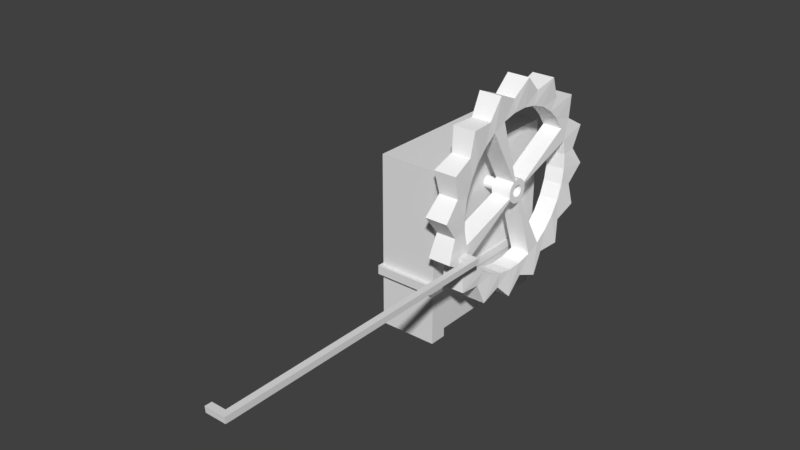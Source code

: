 # Source: Machine_met_wiel.blend  (saved by Blender 2.79.0; exported with 4.5.12 LTS)
import bpy
from mathutils import Matrix  # noqa: F401  (used for matrix-valued properties, if any)

bpy.ops.wm.read_factory_settings(use_empty=True)
scene = bpy.context.scene
scene.name = 'Scene'

# ---- collections
col_collection_1 = bpy.data.collections.new('Collection 1'); scene.collection.children.link(col_collection_1)

# ---- materials (node trees are filled in below, after node groups)
mat_material_001 = bpy.data.materials.new('Material.001')
mat_material_001.alpha_threshold = 0.0
mat_material_001.use_transparent_shadow = False
mat_material_001.diffuse_color = (1.0, 1.0, 1.0, 1.0)
mat_material_001.roughness = 0.5

# ---- material node trees

# ---- world
world_world = bpy.data.worlds.new('World'); scene.world = world_world
world_world.color = (0.05088, 0.05088, 0.05088)
world_world.use_sun_shadow = False
world_world.sun_shadow_jitter_overblur = 0.0
world_world.cycles.sampling_method = 'MANUAL'

# ---- meshes
me_cube = bpy.data.meshes.new('Cube')
me_cube.from_pydata([(-0.7482, -2.043, -3.164), (-0.7482, -2.043, 1.073), (-0.7482, 1.998, -3.164), (-0.2994, 1.998, -0.2046), (0.7482, -2.043, -3.164), (0.7482, -2.043, 1.073), (0.7482, 1.998, -3.164), (0.2994, 1.998, -0.2046), (-0.7482, -2.043, -1.78), (-0.2994, 1.998, -1.035), (0.2994, 1.998, -1.035), (0.7482, -2.043, -1.78), (-0.7482, 1.998, -1.996), (0.7482, 1.998, -1.996), (0.7482, -2.043, -1.996), (-0.7482, -2.043, -1.996), (-0.7482, 1.551, -3.164), (-0.7482, -1.596, -3.164), (-0.7482, -1.596, 1.073), (-0.7482, 1.551, 1.073), (0.7482, -1.596, -3.164), (0.7482, 1.551, -3.164), (0.7482, 1.551, 1.073), (0.7482, -1.596, 1.073), (0.7482, 1.551, -1.78), (0.7482, -1.596, -1.78), (-0.7482, -1.596, -1.78), (-0.7482, 1.551, -1.78), (-0.7482, -1.596, -1.996), (-0.7482, 1.551, -1.996), (0.7482, 1.551, -1.996), (0.7482, -1.596, -1.996), (-0.7482, -1.596, -3.392), (-0.7482, -2.043, -3.392), (0.7482, 1.998, -3.392), (-0.7482, 1.998, -3.392), (0.7482, 1.551, -3.392), (0.7482, -2.043, -3.392), (-0.7482, 1.551, -3.392), (0.7482, -1.596, -3.392), (-0.7971, -2.172, -1.996), (-0.7971, -2.172, -1.766), (0.7932, -2.172, -1.766), (0.7932, -1.697, -1.766), (-0.7971, 2.123, -1.766), (0.7932, 2.123, -1.766), (-0.7971, 1.648, -1.766), (-0.7971, 2.123, -1.996), (0.7932, 2.123, -1.996), (0.7932, -2.172, -1.996), (-0.7971, 1.648, -1.996), (0.7932, -1.697, -1.996), (0.7932, 1.648, -1.766), (-0.7971, -1.697, -1.766), (-0.7971, -1.697, -1.996), (0.7932, 1.648, -1.996), (-0.7482, 1.998, 1.073), (0.7482, 1.998, 1.073), (-0.7482, 1.998, -1.78), (0.7482, 1.998, -1.78), (-0.2994, 1.669, -0.2046), (0.2994, 1.669, -0.2046), (-0.2994, 1.669, -1.035), (0.2994, 1.669, -1.035)], [], [(27, 19, 56, 58), (10, 9, 62, 63), (25, 23, 5, 11), (11, 5, 1, 8), (20, 4, 37, 39), (23, 18, 1, 5), (12, 29, 50, 47), (11, 8, 41, 42), (8, 26, 53, 41), (24, 25, 43, 52), (16, 29, 12, 2), (2, 12, 13, 6), (20, 31, 14, 4), (4, 14, 15, 0), (6, 13, 30, 21), (21, 30, 31, 20), (0, 15, 28, 17), (17, 28, 29, 16), (59, 24, 52, 45), (31, 30, 55, 51), (30, 13, 48, 55), (15, 14, 49, 40), (57, 56, 19, 22), (22, 19, 18, 23), (21, 16, 38, 36), (16, 21, 20, 17), (59, 57, 22, 24), (24, 22, 23, 25), (8, 1, 18, 26), (26, 18, 19, 27), (32, 39, 37, 33), (35, 34, 36, 38), (4, 0, 33, 37), (16, 2, 35, 38), (2, 6, 34, 35), (17, 20, 39, 32), (0, 17, 32, 33), (6, 21, 36, 34), (49, 42, 41, 40), (51, 43, 42, 49), (47, 44, 45, 48), (50, 46, 44, 47), (40, 41, 53, 54), (54, 53, 46, 50), (48, 45, 52, 55), (55, 52, 43, 51), (26, 27, 46, 53), (25, 11, 42, 43), (13, 12, 47, 48), (28, 15, 40, 54), (58, 59, 45, 44), (14, 31, 51, 49), (29, 28, 54, 50), (27, 58, 44, 46), (7, 3, 56, 57), (3, 9, 58, 56), (10, 7, 57, 59), (9, 10, 59, 58), (62, 60, 61, 63), (9, 3, 60, 62), (7, 10, 63, 61), (3, 7, 61, 60)])
_uv = me_cube.uv_layers.new(name='UVMap')
_uv.uv.foreach_set('vector', [0.8037, 0.007817, 0.8037, 0.1547, 0.7807, 0.1547, 0.7807, 0.007817, 0.7291, 0.3501, 0.7291, 0.3193, 0.7461, 0.3193, 0.7461, 0.3501, 0.5185, 0.007817, 0.5185, 0.1547, 0.4955, 0.1547, 0.4955, 0.007817, 0.8506, 0.2346, 0.7037, 0.2346, 0.7037, 0.1575, 0.8506, 0.1575, 0.8432, 0.2602, 0.8432, 0.2371, 0.8549, 0.2371, 0.8549, 0.2602, 0.6806, 0.2346, 0.6806, 0.1575, 0.7037, 0.1575, 0.7037, 0.2346, 0.9306, 0.3676, 0.9301, 0.3439, 0.9328, 0.3492, 0.9332, 0.374, 0.8506, 0.2346, 0.8506, 0.1575, 0.8573, 0.155, 0.8573, 0.2369, 0.9664, 0.3605, 0.9655, 0.3382, 0.9682, 0.3432, 0.9692, 0.3668, 0.961, 0.3336, 0.9623, 0.1875, 0.965, 0.1818, 0.9636, 0.3381, 0.8694, 0.3449, 0.9301, 0.3439, 0.9306, 0.3676, 0.8696, 0.3683, 0.542, 0.3218, 0.6022, 0.3218, 0.6022, 0.3989, 0.542, 0.3989, 0.8432, 0.2602, 0.783, 0.2602, 0.783, 0.2371, 0.8432, 0.2371, 0.5742, 0.3167, 0.514, 0.3167, 0.514, 0.2397, 0.5742, 0.2397, 0.8432, 0.4453, 0.783, 0.4453, 0.783, 0.4223, 0.8432, 0.4223, 0.8432, 0.4223, 0.783, 0.4223, 0.783, 0.2602, 0.8432, 0.2602, 0.8698, 0.1613, 0.9306, 0.1616, 0.9301, 0.1853, 0.8697, 0.1846, 0.8697, 0.1846, 0.9301, 0.1853, 0.9301, 0.3439, 0.8694, 0.3449, 0.9625, 0.3552, 0.961, 0.3336, 0.9636, 0.3381, 0.9652, 0.3611, 0.9454, 0.3403, 0.9454, 0.1859, 0.9481, 0.1804, 0.9481, 0.3461, 0.9454, 0.1859, 0.9461, 0.1615, 0.9487, 0.155, 0.9481, 0.1804, 0.514, 0.2397, 0.514, 0.3167, 0.5073, 0.319, 0.5073, 0.2371, 0.4955, 0.2346, 0.4955, 0.1575, 0.5185, 0.1575, 0.5185, 0.2346, 0.5185, 0.2346, 0.5185, 0.1575, 0.6806, 0.1575, 0.6806, 0.2346, 0.4955, 0.3989, 0.4955, 0.3218, 0.5072, 0.3218, 0.5072, 0.3989, 0.7828, 0.2397, 0.7828, 0.3167, 0.6207, 0.3167, 0.6207, 0.2397, 0.7037, 0.007817, 0.7037, 0.1547, 0.6806, 0.1547, 0.6806, 0.007817, 0.6806, 0.007817, 0.6806, 0.1547, 0.5185, 0.1547, 0.5185, 0.007817, 0.9889, 0.007817, 0.9889, 0.1547, 0.9658, 0.1547, 0.9658, 0.007817, 0.9658, 0.007817, 0.9658, 0.1547, 0.8037, 0.1547, 0.8037, 0.007817, 0.609, 0.2397, 0.609, 0.3167, 0.5859, 0.3167, 0.5859, 0.2397, 0.5303, 0.3218, 0.5303, 0.3989, 0.5072, 0.3989, 0.5072, 0.3218, 0.5742, 0.3167, 0.5742, 0.2397, 0.5859, 0.2397, 0.5859, 0.3167, 0.8694, 0.3449, 0.8696, 0.3683, 0.8577, 0.3684, 0.8575, 0.345, 0.542, 0.3218, 0.542, 0.3989, 0.5303, 0.3989, 0.5303, 0.3218, 0.6207, 0.2397, 0.6207, 0.3167, 0.609, 0.3167, 0.609, 0.2397, 0.8698, 0.1613, 0.8697, 0.1846, 0.8578, 0.1845, 0.8579, 0.1613, 0.8432, 0.4453, 0.8432, 0.4223, 0.8549, 0.4223, 0.8549, 0.4453, 0.5073, 0.319, 0.4955, 0.319, 0.4955, 0.2371, 0.5073, 0.2371, 0.9481, 0.3461, 0.9599, 0.346, 0.9608, 0.3713, 0.9486, 0.3717, 0.6086, 0.3193, 0.6204, 0.3193, 0.6204, 0.4012, 0.6086, 0.4012, 0.9328, 0.3492, 0.9446, 0.3491, 0.9452, 0.3738, 0.9332, 0.374, 0.9333, 0.155, 0.9452, 0.1552, 0.9447, 0.1799, 0.9329, 0.1798, 0.9329, 0.1798, 0.9447, 0.1799, 0.9446, 0.3491, 0.9328, 0.3492, 0.9487, 0.155, 0.9608, 0.1554, 0.9599, 0.1805, 0.9481, 0.1804, 0.9481, 0.1804, 0.9599, 0.1805, 0.9599, 0.346, 0.9481, 0.3461, 0.9655, 0.3382, 0.9662, 0.186, 0.969, 0.1808, 0.9682, 0.3432, 0.9623, 0.1875, 0.9625, 0.1623, 0.9652, 0.155, 0.965, 0.1818, 0.6022, 0.3989, 0.6022, 0.3218, 0.6086, 0.3193, 0.6086, 0.4012, 0.9301, 0.1853, 0.9306, 0.1616, 0.9333, 0.155, 0.9329, 0.1798, 0.7807, 0.007817, 0.7037, 0.007817, 0.7013, 0.00138, 0.7832, 0.00138, 0.946, 0.3649, 0.9454, 0.3403, 0.9481, 0.3461, 0.9486, 0.3717, 0.9301, 0.3439, 0.9301, 0.1853, 0.9329, 0.1798, 0.9328, 0.3492, 0.9662, 0.186, 0.9664, 0.1617, 0.9692, 0.155, 0.969, 0.1808, 0.7268, 0.08894, 0.7576, 0.08894, 0.7807, 0.1547, 0.7037, 0.1547, 0.7576, 0.08894, 0.7576, 0.04615, 0.7807, 0.007817, 0.7807, 0.1547, 0.7268, 0.04615, 0.7268, 0.08894, 0.7037, 0.1547, 0.7037, 0.007817, 0.7576, 0.04615, 0.7268, 0.04615, 0.7037, 0.007817, 0.7807, 0.007817, 0.6634, 0.3501, 0.6207, 0.3501, 0.6207, 0.3193, 0.6634, 0.3193, 0.6809, 0.3621, 0.6809, 0.3193, 0.6978, 0.3193, 0.6978, 0.3621, 0.6806, 0.3193, 0.6806, 0.3621, 0.6637, 0.3621, 0.6637, 0.3193, 0.7289, 0.3362, 0.6981, 0.3362, 0.6981, 0.3193, 0.7289, 0.3193])
me_cube.use_remesh_preserve_volume = False
me_cube.use_remesh_preserve_attributes = False
me_cube.use_mirror_vertex_groups = False
me_cube.update()
me_cube_002 = bpy.data.meshes.new('Cube.002')
me_cube_002.from_pydata([(-0.1942, 0.1838, 0.196), (-0.1942, -0.05761, 0.1722), (-0.1942, -0.02766, 0.02166), (-0.1942, 0.1838, 0.04249), (0.01186, 0.1838, 0.196), (0.01186, -0.05761, 0.1722), (0.01186, 0.1838, 0.04249), (0.01186, -0.02766, 0.02166), (0.1692, 0.1838, 0.196), (0.1692, -0.05761, 0.1722), (0.1692, 0.1838, 0.04249), (0.1692, -0.02766, 0.02166), (0.01186, -7.039, -0.808), (0.01186, -7.069, -0.6574), (0.1692, -7.039, -0.808), (0.1692, -7.069, -0.6574), (0.01186, -7.207, -0.8246), (0.01186, -7.237, -0.674), (0.1692, -7.207, -0.8246), (0.1692, -7.237, -0.674), (-0.3473, -7.039, -0.808), (-0.3473, -7.069, -0.6574), (-0.3473, -7.207, -0.8246), (-0.3473, -7.237, -0.674)], [], [(1, 2, 7, 5), (0, 1, 5, 4), (2, 3, 6, 7), (3, 0, 4, 6), (8, 9, 11, 10), (9, 5, 13, 15), (4, 5, 9, 8), (7, 6, 10, 11), (6, 4, 8, 10), (15, 13, 17, 19), (5, 7, 12, 13), (11, 9, 15, 14), (7, 11, 14, 12), (17, 16, 18, 19), (13, 12, 20, 21), (12, 14, 18, 16), (14, 15, 19, 18), (21, 20, 22, 23), (16, 17, 23, 22), (17, 13, 21, 23), (12, 16, 22, 20), (0, 3, 2, 1)])
_uv = me_cube_002.uv_layers.new(name='UVMap')
_uv.uv.foreach_set('vector', [0.1332, 0.03091, 0.1526, 0.02946, 0.1546, 0.05558, 0.1351, 0.05704, 0.2052, 0.07697, 0.1744, 0.07697, 0.1744, 0.05077, 0.2052, 0.05077, 0.2518, 0.07697, 0.2247, 0.07697, 0.2247, 0.05077, 0.2518, 0.05077, 0.2247, 0.07697, 0.2052, 0.07697, 0.2052, 0.05077, 0.2247, 0.05077, 0.2052, 0.03077, 0.2083, 9.002e-05, 0.2274, 0.003896, 0.2247, 0.03077, 0.06573, 0.919, 0.04573, 0.919, 0.04574, 0.02162, 0.06573, 0.02162, 0.2052, 0.05077, 0.1744, 0.05077, 0.1744, 0.03077, 0.2052, 0.03077, 0.2518, 0.05077, 0.2247, 0.05077, 0.2247, 0.03077, 0.2518, 0.03077, 0.2247, 0.05077, 0.2052, 0.05077, 0.2052, 0.03077, 0.2247, 0.03077, 0.06573, 0.02162, 0.04574, 0.02162, 0.04574, 9.002e-05, 0.06573, 9.008e-05, 0.1351, 0.05704, 0.1546, 0.05558, 0.1512, 0.9529, 0.1317, 0.9544, 0.1742, 0.899, 0.1548, 0.8974, 0.1548, 9.002e-05, 0.1742, 0.001621, 0.1116, 9.013e-05, 0.1316, 9.002e-05, 0.1316, 0.8975, 0.1116, 0.8975, 0.1744, 0.1442, 0.1939, 0.1442, 0.1939, 0.1642, 0.1744, 0.1642, 0.1317, 0.9544, 0.1512, 0.9529, 0.1546, 0.9985, 0.1351, 0.9999, 0.1116, 0.8975, 0.1316, 0.8975, 0.1316, 0.919, 0.1116, 0.919, 0.196, 0.1857, 0.1765, 0.1857, 0.1744, 0.1642, 0.1939, 0.1642, 0.1765, 0.07715, 0.196, 0.07715, 0.1939, 0.09858, 0.1744, 0.09858, 0.1939, 0.1442, 0.1744, 0.1442, 0.1744, 0.09858, 0.1939, 0.09858, 0.04574, 9.002e-05, 0.04574, 0.02162, 9.002e-05, 0.02162, 9.005e-05, 9.002e-05, 0.1116, 0.8975, 0.1116, 0.919, 0.06591, 0.919, 0.06591, 0.8975, 0.1339, 9.002e-05, 0.1533, 0.002456, 0.1526, 0.02946, 0.1332, 0.03091])
me_cube_002.materials.append(None)
me_cube_002.use_remesh_preserve_volume = False
me_cube_002.use_remesh_preserve_attributes = False
me_cube_002.use_mirror_vertex_groups = False
me_cube_002.update()
me_cube_001 = bpy.data.meshes.new('Cube.001')
me_cube_001.from_pydata([(0.2877, 2.506, -1.038), (-0.2877, 2.506, -1.038), (0.2506, 2.318, -0.461), (-0.2506, 2.318, -0.461), (0.2877, 2.713, -1.095e-08), (-0.2877, 2.713, -1.095e-08), (-0.2506, 1.965, -1.313), (0.2506, 1.965, -1.313), (-0.2877, 1.918, -1.918), (0.2877, 1.918, -1.918), (-0.2506, 1.313, -1.965), (0.2506, 1.313, -1.965), (-0.2877, 1.038, -2.506), (0.2877, 1.038, -2.506), (-0.2506, 0.461, -2.318), (-0.2877, -7.156e-07, -2.713), (-0.2506, -0.461, -2.318), (0.2506, -0.461, -2.318), (-0.2877, -1.038, -2.506), (0.2877, -1.038, -2.506), (-0.2506, -1.313, -1.965), (0.2506, -1.313, -1.965), (-0.2877, -1.918, -1.918), (0.2877, -1.918, -1.918), (-0.2506, -1.965, -1.313), (0.2506, -1.965, -1.313), (-0.2877, -2.506, -1.038), (0.2877, -2.506, -1.038), (-0.2506, -2.318, -0.461), (0.2506, -2.318, -0.461), (-0.2877, -2.713, 8.806e-07), (0.2877, -2.713, 8.806e-07), (-0.2506, -2.318, 0.461), (0.2506, -2.318, 0.461), (-0.2877, -2.506, 1.038), (0.2877, -2.506, 1.038), (-0.2506, -1.965, 1.313), (0.2506, -1.965, 1.313), (-0.2877, -1.918, 1.918), (0.2877, -1.918, 1.918), (-0.2506, -1.313, 1.965), (0.2506, -1.313, 1.965), (-0.2877, -1.038, 2.506), (0.2877, -1.038, 2.506), (-0.2506, -0.461, 2.318), (0.2506, -0.461, 2.318), (-0.2877, 1.769e-06, 2.713), (0.2877, 1.769e-06, 2.713), (-0.2506, 0.461, 2.318), (0.2506, 0.461, 2.318), (-0.2877, 1.038, 2.506), (0.2877, 1.038, 2.506), (-0.2506, 1.313, 1.965), (0.2506, 1.313, 1.965), (-0.2877, 1.918, 1.918), (0.2877, 1.918, 1.918), (-0.2506, 1.965, 1.313), (0.2506, 1.965, 1.313), (-0.2877, 2.506, 1.038), (0.2877, 2.506, 1.038), (-0.2506, 2.318, 0.461), (0.2506, 2.318, 0.461), (0.2506, 1.856, -0.7687), (0.2506, 0.7687, -1.856), (0.2506, -2.009, 5.96e-07), (0.2506, -1.97, -0.3919), (0.2506, 0.3919, 1.97), (0.2506, 1.282e-06, 2.009), (0.2506, 1.67, -1.116), (0.2506, -1.42, -1.42), (0.2506, -1.116, -1.67), (0.2506, -1.116, 1.67), (0.2506, -1.42, 1.42), (0.2506, 1.856, 0.7687), (0.2506, 1.67, 1.116), (0.2506, -1.97, 0.3919), (0.2506, 0.7687, 1.856), (0.2506, 1.42, -1.42), (0.2506, -1.67, -1.116), (0.2506, -0.7687, 1.856), (0.2506, 1.97, 0.3919), (0.2506, -0.3919, -1.97), (0.2506, -1.856, 0.7687), (0.2506, 1.116, 1.67), (0.2506, 1.97, -0.3919), (0.2506, 1.116, -1.67), (0.2506, -1.856, -0.7687), (0.2506, -0.3919, 1.97), (0.2506, 2.009, -5.96e-08), (0.2506, -0.7687, -1.856), (0.2506, -1.67, 1.116), (0.2506, 1.42, 1.42), (-0.2506, 1.856, 0.7687), (-0.2506, 1.308e-06, 2.009), (-0.2506, -1.97, -0.3919), (-0.2506, 0.7687, -1.856), (-0.2506, 1.42, 1.42), (-0.2506, -1.67, 1.116), (-0.2506, -0.7687, -1.856), (-0.2506, 2.009, 0.0), (-0.2506, -0.3919, 1.97), (-0.2506, -1.856, -0.7687), (-0.2506, 1.116, -1.67), (-0.2506, 1.116, 1.67), (-0.2506, -1.856, 0.7687), (-0.2506, -0.3919, -1.97), (-0.2506, 1.97, 0.3919), (-0.2506, -0.7687, 1.856), (-0.2506, -1.67, -1.116), (-0.2506, 1.42, -1.42), (-0.2506, 0.7687, 1.856), (-0.2506, 0.3919, 1.97), (-0.2506, -1.97, 0.3919), (-0.2506, -2.009, 5.96e-07), (-0.2506, -4.799e-07, -2.009), (-0.2506, 0.3919, -1.97), (-0.2506, 1.67, 1.116), (-0.2506, -1.116, 1.67), (-0.2506, -1.42, 1.42), (-0.2506, -1.42, -1.42), (-0.2506, -1.116, -1.67), (-0.2506, 1.67, -1.116), (-0.2506, 1.856, -0.7687), (-0.2506, 1.97, -0.3919), (-0.2506, 0.2784, 0.1153), (0.2506, 0.2784, -0.1153), (0.2506, 0.1153, -0.2784), (0.2506, -0.2955, -0.05878), (0.2506, 1.934e-07, 0.3013), (0.2506, -0.1674, -0.2505), (0.2506, -0.213, 0.213), (0.2506, 0.2505, 0.1674), (0.2506, 0.2955, -0.05878), (-0.2506, 2.218e-07, 0.3013), (-0.2506, -0.2955, -0.05878), (-0.2506, 0.1153, -0.2784), (-0.2506, 0.213, 0.213), (-0.2506, -0.2505, 0.1674), (-0.2506, -0.1153, -0.2784), (-0.2506, 0.3013, -1.788e-07), (-0.2506, -0.05878, 0.2955), (-0.2506, -0.2784, -0.1153), (-0.2506, 0.1674, -0.2505), (-0.2506, 0.1674, 0.2505), (-0.2506, -0.2784, 0.1153), (-0.2506, -0.05878, -0.2955), (-0.2506, 0.2955, 0.05878), (-0.2506, -0.1153, 0.2784), (-0.2506, -0.2505, -0.1674), (-0.2506, 0.213, -0.213), (-0.2506, 0.1153, 0.2784), (-0.2506, -0.2955, 0.05878), (-0.2506, -4.633e-08, -0.3013), (-0.2506, -0.1674, 0.2505), (-0.2506, -0.213, -0.213), (-0.2506, 0.2505, -0.1674), (-0.2506, 0.2955, -0.05878), (0.2506, 0.05878, -0.2955), (0.2506, -0.3013, -1.192e-07), (0.2506, 0.05878, 0.2955), (0.2506, 0.2505, -0.1674), (0.2506, -0.213, -0.213), (0.2506, -0.1674, 0.2505), (0.2506, 0.2784, 0.1153), (0.2506, -7.48e-08, -0.3013), (0.2506, -0.2955, 0.05878), (0.2506, 0.1153, 0.2784), (0.2506, 0.213, -0.213), (0.2506, -0.2505, -0.1674), (0.2506, -0.1153, 0.2784), (0.2506, 0.2955, 0.05878), (0.2506, -0.05878, -0.2955), (0.2506, -0.2784, 0.1153), (0.2506, 0.1674, 0.2505), (0.2506, 0.1674, -0.2505), (0.2506, -0.2784, -0.1153), (0.2506, -0.05878, 0.2955), (0.2506, 0.3013, -2.384e-07), (0.2506, -0.1153, -0.2784), (0.2506, -0.2505, 0.1674), (0.2506, 0.213, 0.213), (-0.2506, 0.05878, 0.2955), (-0.2506, -0.3013, -1.192e-07), (-0.2506, 0.05878, -0.2955), (-0.2506, 0.2505, 0.1674), (-0.2506, -0.213, 0.213), (-0.2506, -0.1674, -0.2505), (-0.2506, 0.2784, -0.1153), (0.2877, -7.156e-07, -2.713), (0.2506, 0.461, -2.318), (0.2506, 0.3919, -1.97), (0.2506, -5.058e-07, -2.009), (-0.2506, 0.1392, 0.05765), (-0.2506, 1.298e-07, 0.1506), (-0.2506, -0.1478, -0.02939), (-0.2506, 0.05765, -0.1392), (-0.2506, 0.1065, 0.1065), (-0.2506, -0.1253, 0.08369), (-0.2506, -0.05765, -0.1392), (-0.2506, 0.1506, -2.384e-07), (-0.2506, -0.02939, 0.1477), (-0.2506, -0.1392, -0.05765), (-0.2506, 0.08369, -0.1253), (-0.2506, 0.08369, 0.1253), (-0.2506, -0.1392, 0.05765), (-0.2506, -0.02939, -0.1478), (-0.2506, 0.1478, 0.02939), (-0.2506, -0.05765, 0.1392), (-0.2506, -0.1253, -0.08369), (-0.2506, 0.1065, -0.1065), (-0.2506, 0.05765, 0.1392), (-0.2506, -0.1478, 0.02939), (-0.2506, -4.241e-09, -0.1506), (-0.2506, -0.08369, 0.1253), (-0.2506, -0.1065, -0.1065), (-0.2506, 0.1253, -0.08369), (-0.2506, 0.1478, -0.02939), (-0.2506, 0.02939, 0.1477), (-0.2506, -0.1506, -2.086e-07), (-0.2506, 0.02939, -0.1478), (-0.2506, 0.1253, 0.08369), (-0.2506, -0.1065, 0.1065), (-0.2506, -0.08369, -0.1253), (-0.2506, 0.1392, -0.05765), (-0.6416, 0.1392, 0.05765), (-0.6416, 3.785e-08, -2.98e-07), (-0.6416, 1.298e-07, 0.1506), (-0.6416, -0.1478, -0.02939), (-0.6416, 0.05765, -0.1392), (-0.6416, 0.1065, 0.1065), (-0.6416, -0.1253, 0.08369), (-0.6416, -0.05765, -0.1392), (-0.6416, 0.1506, -2.384e-07), (-0.6416, -0.02939, 0.1477), (-0.6416, -0.1392, -0.05765), (-0.6416, 0.08369, -0.1253), (-0.6416, 0.08369, 0.1253), (-0.6416, -0.1392, 0.05765), (-0.6416, -0.02939, -0.1478), (-0.6416, 0.1478, 0.02939), (-0.6416, -0.05765, 0.1392), (-0.6416, -0.1253, -0.08369), (-0.6416, 0.1065, -0.1065), (-0.6416, 0.05765, 0.1392), (-0.6416, -0.1478, 0.02939), (-0.6416, -4.241e-09, -0.1506), (-0.6416, -0.08369, 0.1253), (-0.6416, -0.1065, -0.1065), (-0.6416, 0.1253, -0.08369), (-0.6416, 0.1478, -0.02939), (-0.6416, 0.02939, 0.1477), (-0.6416, -0.1506, -2.086e-07), (-0.6416, 0.02939, -0.1478), (-0.6416, 0.1253, 0.08369), (-0.6416, -0.1065, 0.1065), (-0.6416, -0.08369, -0.1253), (-0.6416, 0.1392, -0.05765), (0.2506, 0.1392, -0.05765), (0.2506, 0.05765, -0.1392), (0.2506, -0.1478, -0.02939), (0.2506, 9.885e-08, 0.1506), (0.2506, -0.08369, -0.1253), (0.2506, -0.1065, 0.1065), (0.2506, 0.1253, 0.08369), (0.2506, 0.1478, -0.02939), (0.2506, 0.02939, -0.1478), (0.2506, -0.1506, -2.086e-07), (0.2506, 0.02939, 0.1477), (0.2506, 0.1253, -0.08369), (0.2506, -0.1065, -0.1065), (0.2506, -0.08369, 0.1253), (0.2506, 0.1392, 0.05765), (0.2506, -3.524e-08, -0.1506), (0.2506, -0.1478, 0.02939), (0.2506, 0.05765, 0.1392), (0.2506, 0.1065, -0.1065), (0.2506, -0.1253, -0.08369), (0.2506, -0.05765, 0.1392), (0.2506, 0.1478, 0.02939), (0.2506, -0.02939, -0.1478), (0.2506, -0.1392, 0.05765), (0.2506, 0.08369, 0.1253), (0.2506, 0.08369, -0.1253), (0.2506, -0.1392, -0.05765), (0.2506, -0.02939, 0.1477), (0.2506, 0.1506, -2.682e-07), (0.2506, -0.05765, -0.1392), (0.2506, -0.1253, 0.08369), (0.2506, 0.1065, 0.1065), (0.1067, 0.1392, -0.05765), (0.1067, 4.319e-09, -2.98e-07), (0.1067, 0.05765, -0.1392), (0.1067, -0.1478, -0.02939), (0.1067, 9.885e-08, 0.1506), (0.1067, -0.08369, -0.1253), (0.1067, -0.1065, 0.1065), (0.1067, 0.1253, 0.08369), (0.1067, 0.1478, -0.02939), (0.1067, 0.02939, -0.1478), (0.1067, -0.1506, -2.086e-07), (0.1067, 0.02939, 0.1477), (0.1067, 0.1253, -0.08369), (0.1067, -0.1065, -0.1065), (0.1067, -0.08369, 0.1253), (0.1067, 0.1392, 0.05765), (0.1067, -3.524e-08, -0.1506), (0.1067, -0.1478, 0.02939), (0.1067, 0.05765, 0.1392), (0.1067, 0.1065, -0.1065), (0.1067, -0.1253, -0.08369), (0.1067, -0.05765, 0.1392), (0.1067, 0.1478, 0.02939), (0.1067, -0.02939, -0.1478), (0.1067, -0.1392, 0.05765), (0.1067, 0.08369, 0.1253), (0.1067, 0.08369, -0.1253), (0.1067, -0.1392, -0.05765), (0.1067, -0.02939, 0.1477), (0.1067, 0.1506, -2.682e-07), (0.1067, -0.05765, -0.1392), (0.1067, -0.1253, 0.08369), (0.1067, 0.1065, 0.1065)], [], [(3, 2, 0, 1), (5, 4, 2, 3), (1, 0, 7, 6), (6, 7, 9, 8), (8, 9, 11, 10), (10, 11, 13, 12), (12, 13, 189, 14), (14, 189, 188, 15), (15, 188, 17, 16), (16, 17, 19, 18), (18, 19, 21, 20), (20, 21, 23, 22), (22, 23, 25, 24), (24, 25, 27, 26), (26, 27, 29, 28), (28, 29, 31, 30), (30, 31, 33, 32), (32, 33, 35, 34), (34, 35, 37, 36), (36, 37, 39, 38), (38, 39, 41, 40), (40, 41, 43, 42), (42, 43, 45, 44), (44, 45, 47, 46), (46, 47, 49, 48), (48, 49, 51, 50), (50, 51, 53, 52), (52, 53, 55, 54), (54, 55, 57, 56), (56, 57, 59, 58), (285, 278, 311, 318), (58, 59, 61, 60), (60, 61, 4, 5), (273, 266, 299, 306), (264, 285, 318, 297), (274, 267, 300, 307), (286, 279, 312, 319), (275, 268, 301, 308), (287, 280, 313, 320), (276, 269, 302, 309), (288, 281, 314, 321), (277, 270, 303, 310), (258, 282, 315, 291), (278, 271, 304, 311), (265, 258, 291, 298), (259, 283, 316, 292), (279, 272, 305, 312), (266, 259, 292, 299), (260, 284, 317, 293), (280, 273, 306, 313), (267, 260, 293, 300), (261, 286, 319, 294), (281, 274, 307, 314), (268, 257, 289, 301), (262, 287, 320, 295), (257, 264, 297, 289), (269, 261, 294, 302), (263, 288, 321, 296), (282, 275, 308, 315), (270, 262, 295, 303), (283, 276, 309, 316), (271, 263, 296, 304), (284, 277, 310, 317), (272, 265, 298, 305), (223, 215, 248, 256), (197, 221, 254, 230), (209, 202, 235, 242), (222, 214, 247, 255), (196, 220, 253, 229), (208, 201, 234, 241), (221, 213, 246, 254), (195, 219, 252, 228), (207, 200, 233, 240), (220, 192, 224, 253), (194, 218, 251, 227), (206, 199, 232, 239), (219, 212, 245, 252), (193, 217, 250, 226), (205, 198, 231, 238), (218, 211, 244, 251), (204, 197, 230, 237), (217, 210, 243, 250), (203, 196, 229, 236), (215, 209, 242, 248), (202, 195, 228, 235), (214, 208, 241, 247), (201, 194, 227, 234), (213, 207, 240, 246), (200, 193, 226, 233), (192, 206, 239, 224), (199, 216, 249, 232), (212, 205, 238, 245), (216, 223, 256, 249), (211, 204, 237, 244), (198, 222, 255, 231), (210, 203, 236, 243), (57, 55, 91, 74), (39, 37, 90, 72), (21, 19, 89, 70), (29, 27, 86, 65), (13, 11, 85, 63), (55, 53, 83, 91), (37, 35, 82, 90), (19, 17, 81, 89), (2, 4, 88, 84), (4, 61, 80, 88), (45, 43, 79, 87), (27, 25, 78, 86), (11, 9, 77, 85), (0, 2, 84, 62), (53, 51, 76, 83), (35, 33, 75, 82), (17, 188, 191, 81), (61, 59, 73, 80), (43, 41, 71, 79), (25, 23, 69, 78), (9, 7, 68, 77), (51, 49, 66, 76), (33, 31, 64, 75), (59, 57, 74, 73), (41, 39, 72, 71), (23, 21, 70, 69), (7, 0, 62, 68), (49, 47, 67, 66), (31, 29, 65, 64), (189, 13, 63, 190), (46, 48, 111, 93), (28, 30, 113, 94), (12, 14, 115, 95), (54, 56, 116, 96), (36, 38, 118, 97), (18, 20, 120, 98), (3, 1, 122, 123), (5, 3, 123, 99), (44, 46, 93, 100), (26, 28, 94, 101), (10, 12, 95, 102), (52, 54, 96, 103), (34, 36, 97, 104), (16, 18, 98, 105), (60, 5, 99, 106), (42, 44, 100, 107), (24, 26, 101, 108), (8, 10, 102, 109), (50, 52, 103, 110), (32, 34, 104, 112), (15, 16, 105, 114), (58, 60, 106, 92), (40, 42, 107, 117), (22, 24, 108, 119), (6, 8, 109, 121), (48, 50, 110, 111), (30, 32, 112, 113), (14, 15, 114, 115), (56, 58, 92, 116), (38, 40, 117, 118), (20, 22, 119, 120), (1, 6, 121, 122), (94, 113, 182, 134), (100, 93, 133, 140), (124, 163, 170, 146), (106, 99, 139, 146), (190, 115, 183, 157), (164, 152, 114, 191), (127, 65, 94, 134), (64, 158, 182, 113), (115, 114, 152, 183), (176, 87, 100, 140), (128, 133, 93, 67), (106, 146, 170, 80), (177, 139, 99, 88), (67, 87, 176, 128), (177, 88, 80, 170), (64, 65, 127, 158), (139, 177, 132, 156), (156, 132, 125, 187), (187, 125, 160, 155), (155, 160, 167, 149), (149, 167, 174, 142), (142, 174, 126, 135), (135, 126, 157, 183), (152, 164, 171, 145), (145, 171, 178, 138), (138, 178, 129, 186), (186, 129, 161, 154), (154, 161, 168, 148), (148, 168, 175, 141), (141, 175, 127, 134), (182, 158, 165, 151), (151, 165, 172, 144), (144, 172, 179, 137), (137, 179, 130, 185), (185, 130, 162, 153), (153, 162, 169, 147), (147, 169, 176, 140), (133, 128, 159, 181), (181, 159, 166, 150), (150, 166, 173, 143), (143, 173, 180, 136), (136, 180, 131, 184), (184, 131, 163, 124), (191, 114, 105, 81), (81, 105, 98, 89), (89, 98, 120, 70), (70, 120, 119, 69), (69, 119, 108, 78), (78, 108, 101, 86), (86, 101, 94, 65), (88, 99, 123, 84), (84, 123, 122, 62), (62, 122, 121, 68), (68, 121, 109, 77), (77, 109, 102, 85), (85, 102, 95, 63), (63, 95, 115, 190), (67, 93, 111, 66), (66, 111, 110, 76), (76, 110, 103, 83), (83, 103, 96, 91), (91, 96, 116, 74), (74, 116, 92, 73), (73, 92, 106, 80), (64, 113, 112, 75), (75, 112, 104, 82), (82, 104, 97, 90), (90, 97, 118, 72), (72, 118, 117, 71), (71, 117, 107, 79), (79, 107, 100, 87), (67, 47, 45, 87), (191, 190, 157, 164), (191, 188, 189, 190), (133, 181, 217, 193), (134, 182, 218, 194), (135, 183, 219, 195), (136, 184, 220, 196), (137, 185, 221, 197), (138, 186, 222, 198), (156, 187, 223, 216), (139, 156, 216, 199), (140, 133, 193, 200), (141, 134, 194, 201), (142, 135, 195, 202), (143, 136, 196, 203), (144, 137, 197, 204), (145, 138, 198, 205), (146, 139, 199, 206), (147, 140, 200, 207), (148, 141, 201, 208), (149, 142, 202, 209), (150, 143, 203, 210), (151, 144, 204, 211), (152, 145, 205, 212), (124, 146, 206, 192), (153, 147, 207, 213), (154, 148, 208, 214), (155, 149, 209, 215), (181, 150, 210, 217), (182, 151, 211, 218), (183, 152, 212, 219), (184, 124, 192, 220), (185, 153, 213, 221), (186, 154, 214, 222), (187, 155, 215, 223), (256, 248, 225), (255, 247, 225), (254, 246, 225), (253, 224, 225), (252, 245, 225), (251, 244, 225), (250, 243, 225), (248, 242, 225), (247, 241, 225), (246, 240, 225), (224, 239, 225), (245, 238, 225), (244, 237, 225), (243, 236, 225), (242, 235, 225), (241, 234, 225), (240, 233, 225), (239, 232, 225), (238, 231, 225), (237, 230, 225), (236, 229, 225), (235, 228, 225), (234, 227, 225), (233, 226, 225), (232, 249, 225), (249, 256, 225), (231, 255, 225), (230, 254, 225), (229, 253, 225), (228, 252, 225), (227, 251, 225), (226, 250, 225), (131, 180, 288, 263), (130, 179, 287, 262), (129, 178, 286, 261), (128, 176, 284, 260), (127, 175, 283, 259), (126, 174, 282, 258), (180, 173, 281, 288), (179, 172, 280, 287), (178, 171, 279, 286), (132, 177, 285, 264), (177, 170, 278, 285), (176, 169, 277, 284), (175, 168, 276, 283), (174, 167, 275, 282), (125, 132, 264, 257), (173, 166, 274, 281), (172, 165, 273, 280), (171, 164, 272, 279), (170, 163, 271, 278), (169, 162, 270, 277), (168, 161, 269, 276), (167, 160, 268, 275), (166, 159, 267, 274), (165, 158, 266, 273), (164, 157, 265, 272), (163, 131, 263, 271), (162, 130, 262, 270), (161, 129, 261, 269), (160, 125, 257, 268), (159, 128, 260, 267), (158, 127, 259, 266), (157, 126, 258, 265), (298, 291, 290), (299, 292, 290), (300, 293, 290), (301, 289, 290), (302, 294, 290), (303, 295, 290), (304, 296, 290), (305, 298, 290), (306, 299, 290), (307, 300, 290), (308, 301, 290), (309, 302, 290), (310, 303, 290), (311, 304, 290), (312, 305, 290), (313, 306, 290), (314, 307, 290), (289, 297, 290), (315, 308, 290), (316, 309, 290), (317, 310, 290), (318, 311, 290), (297, 318, 290), (319, 312, 290), (320, 313, 290), (321, 314, 290), (291, 315, 290), (292, 316, 290), (293, 317, 290), (294, 319, 290), (295, 320, 290), (296, 321, 290)])
_uv = me_cube_001.uv_layers.new(name='UVMap')
_uv.uv.foreach_set('vector', [0.8287, 0.4853, 0.8056, 0.4853, 0.8039, 0.4573, 0.8304, 0.4573, 0.8304, 0.5132, 0.8039, 0.5132, 0.8056, 0.4853, 0.8287, 0.4853, 0.9157, 0.7663, 0.9157, 0.7928, 0.8877, 0.7911, 0.8877, 0.768, 0.8877, 0.768, 0.8877, 0.7911, 0.8598, 0.7928, 0.8598, 0.7663, 0.8598, 0.7663, 0.8598, 0.7928, 0.8318, 0.7911, 0.8318, 0.768, 0.8318, 0.768, 0.8318, 0.7911, 0.8039, 0.7928, 0.8039, 0.7663, 0.7771, 0.4573, 0.8036, 0.4573, 0.8019, 0.4853, 0.7788, 0.4853, 0.7788, 0.4853, 0.8019, 0.4853, 0.8036, 0.5132, 0.7771, 0.5132, 0.7771, 0.5132, 0.8036, 0.5132, 0.8019, 0.5412, 0.7788, 0.5412, 0.7788, 0.5412, 0.8019, 0.5412, 0.8036, 0.5691, 0.7771, 0.5691, 0.7771, 0.5691, 0.8036, 0.5691, 0.8019, 0.5971, 0.7788, 0.5971, 0.7788, 0.5971, 0.8019, 0.5971, 0.8036, 0.6251, 0.7771, 0.6251, 0.7771, 0.6251, 0.8036, 0.6251, 0.8019, 0.653, 0.7788, 0.653, 0.7788, 0.653, 0.8019, 0.653, 0.8036, 0.681, 0.7771, 0.681, 0.7771, 0.681, 0.8036, 0.681, 0.8019, 0.7089, 0.7788, 0.7089, 0.7788, 0.7089, 0.8019, 0.7089, 0.8036, 0.7369, 0.7771, 0.7369, 0.7771, 0.7369, 0.8036, 0.7369, 0.8019, 0.7649, 0.7788, 0.7649, 0.7788, 0.7649, 0.8019, 0.7649, 0.8036, 0.7928, 0.7771, 0.7928, 0.7771, 0.8872, 0.7771, 0.8607, 0.8051, 0.8624, 0.8051, 0.8855, 0.8051, 0.8855, 0.8051, 0.8624, 0.833, 0.8607, 0.833, 0.8872, 0.833, 0.8872, 0.833, 0.8607, 0.861, 0.8624, 0.861, 0.8855, 0.861, 0.8855, 0.861, 0.8624, 0.8889, 0.8607, 0.8889, 0.8872, 0.854, 0.5827, 0.854, 0.5562, 0.8819, 0.5579, 0.8819, 0.581, 0.8819, 0.581, 0.8819, 0.5579, 0.9099, 0.5562, 0.9099, 0.5827, 0.8304, 0.7369, 0.8039, 0.7369, 0.8056, 0.7089, 0.8287, 0.7089, 0.8287, 0.7089, 0.8056, 0.7089, 0.8039, 0.681, 0.8304, 0.681, 0.8304, 0.681, 0.8039, 0.681, 0.8056, 0.653, 0.8287, 0.653, 0.8287, 0.653, 0.8056, 0.653, 0.8039, 0.6251, 0.8304, 0.6251, 0.8304, 0.6251, 0.8039, 0.6251, 0.8056, 0.5971, 0.8287, 0.5971, 0.8287, 0.5971, 0.8056, 0.5971, 0.8039, 0.5691, 0.8304, 0.5691, 0.7585, 0.7679, 0.7602, 0.768, 0.7595, 0.7748, 0.7585, 0.7747, 0.8304, 0.5691, 0.8039, 0.5691, 0.8056, 0.5412, 0.8287, 0.5412, 0.8287, 0.5412, 0.8056, 0.5412, 0.8039, 0.5132, 0.8304, 0.5132, 0.866, 0.8428, 0.8658, 0.842, 0.8681, 0.8413, 0.8682, 0.8417, 0.7568, 0.768, 0.7585, 0.7679, 0.7585, 0.7747, 0.7574, 0.7747, 0.8712, 0.8448, 0.8707, 0.845, 0.8705, 0.8428, 0.8709, 0.8427, 0.8666, 0.8379, 0.8671, 0.8375, 0.8689, 0.839, 0.8686, 0.8393, 0.7519, 0.7693, 0.7534, 0.7687, 0.7553, 0.7751, 0.7543, 0.7756, 0.8669, 0.8439, 0.8664, 0.8434, 0.8684, 0.842, 0.8686, 0.8422, 0.8657, 0.8398, 0.8659, 0.8391, 0.8682, 0.8399, 0.8681, 0.8403, 0.765, 0.7693, 0.7664, 0.77, 0.764, 0.7769, 0.7628, 0.7761, 0.8688, 0.8449, 0.8681, 0.8447, 0.8692, 0.8426, 0.8695, 0.8427, 0.7491, 0.771, 0.7504, 0.7701, 0.7533, 0.7762, 0.7523, 0.7769, 0.7602, 0.768, 0.7618, 0.7683, 0.7606, 0.7751, 0.7595, 0.7748, 0.7479, 0.772, 0.7491, 0.771, 0.7523, 0.7769, 0.7514, 0.7779, 0.8656, 0.8413, 0.8656, 0.8405, 0.868, 0.8406, 0.868, 0.841, 0.8671, 0.8375, 0.8675, 0.8372, 0.8693, 0.8388, 0.8689, 0.839, 0.8658, 0.842, 0.8656, 0.8413, 0.868, 0.841, 0.8681, 0.8413, 0.8701, 0.8451, 0.8694, 0.8451, 0.8698, 0.8428, 0.8702, 0.8428, 0.8664, 0.8434, 0.866, 0.8428, 0.8682, 0.8417, 0.8684, 0.842, 0.8707, 0.845, 0.8701, 0.8451, 0.8702, 0.8428, 0.8705, 0.8428, 0.8662, 0.8384, 0.8666, 0.8379, 0.8686, 0.8393, 0.8684, 0.8396, 0.8717, 0.8446, 0.8712, 0.8448, 0.8709, 0.8427, 0.8713, 0.8426, 0.7534, 0.7687, 0.7551, 0.7682, 0.7564, 0.7748, 0.7553, 0.7751, 0.8675, 0.8444, 0.8669, 0.8439, 0.8686, 0.8422, 0.8689, 0.8424, 0.7551, 0.7682, 0.7568, 0.768, 0.7574, 0.7747, 0.7564, 0.7748, 0.8659, 0.8391, 0.8662, 0.8384, 0.8684, 0.8396, 0.8682, 0.8399, 0.7635, 0.7687, 0.765, 0.7693, 0.7628, 0.7761, 0.7617, 0.7755, 0.7504, 0.7701, 0.7519, 0.7693, 0.7543, 0.7756, 0.7533, 0.7762, 0.8681, 0.8447, 0.8675, 0.8444, 0.8689, 0.8424, 0.8692, 0.8426, 0.8656, 0.8405, 0.8657, 0.8398, 0.8681, 0.8403, 0.868, 0.8406, 0.7618, 0.7683, 0.7635, 0.7687, 0.7617, 0.7755, 0.7606, 0.7751, 0.8694, 0.8451, 0.8688, 0.8449, 0.8695, 0.8427, 0.8698, 0.8428, 0.8624, 0.5424, 0.8637, 0.5424, 0.8637, 0.5491, 0.8624, 0.5491, 0.6034, 0.5792, 0.6043, 0.5782, 0.6091, 0.5833, 0.6091, 0.5833, 0.614, 0.5883, 0.6129, 0.5892, 0.6092, 0.5832, 0.6091, 0.5832, 0.6053, 0.5773, 0.6066, 0.5767, 0.609, 0.5832, 0.609, 0.5833, 0.6142, 0.5784, 0.6151, 0.5794, 0.6091, 0.5832, 0.6091, 0.5832, 0.6032, 0.5869, 0.6026, 0.5857, 0.6091, 0.5833, 0.6091, 0.5833, 0.6157, 0.5807, 0.6161, 0.582, 0.6091, 0.5832, 0.6091, 0.5832, 0.6129, 0.5892, 0.6117, 0.5898, 0.6092, 0.5832, 0.6092, 0.5832, 0.6079, 0.5763, 0.6093, 0.5762, 0.609, 0.5832, 0.609, 0.5832, 0.6104, 0.5902, 0.609, 0.5903, 0.6092, 0.5832, 0.6092, 0.5832, 0.6026, 0.5857, 0.6022, 0.5844, 0.6091, 0.5833, 0.6091, 0.5833, 0.6162, 0.5834, 0.616, 0.5848, 0.6091, 0.5832, 0.6091, 0.5832, 0.6021, 0.5831, 0.6023, 0.5817, 0.6091, 0.5833, 0.6091, 0.5833, 0.6093, 0.5762, 0.6106, 0.5764, 0.609, 0.5832, 0.609, 0.5832, 0.6076, 0.5901, 0.6063, 0.5897, 0.6091, 0.5833, 0.6092, 0.5833, 0.612, 0.5768, 0.6132, 0.5775, 0.609, 0.5832, 0.609, 0.5832, 0.616, 0.5848, 0.6156, 0.5861, 0.6091, 0.5832, 0.6091, 0.5832, 0.6149, 0.5873, 0.614, 0.5883, 0.6091, 0.5832, 0.6091, 0.5832, 0.6063, 0.5897, 0.6051, 0.589, 0.6091, 0.5833, 0.6091, 0.5833, 0.604, 0.588, 0.6032, 0.5869, 0.6091, 0.5833, 0.6091, 0.5833, 0.6043, 0.5782, 0.6053, 0.5773, 0.609, 0.5833, 0.6091, 0.5833, 0.6066, 0.5767, 0.6079, 0.5763, 0.609, 0.5832, 0.609, 0.5832, 0.6151, 0.5794, 0.6157, 0.5807, 0.6091, 0.5832, 0.6091, 0.5832, 0.6161, 0.582, 0.6162, 0.5834, 0.6091, 0.5832, 0.6091, 0.5832, 0.6117, 0.5898, 0.6104, 0.5902, 0.6092, 0.5832, 0.6092, 0.5832, 0.609, 0.5903, 0.6076, 0.5901, 0.6092, 0.5833, 0.6092, 0.5832, 0.6022, 0.5844, 0.6021, 0.5831, 0.6091, 0.5833, 0.6091, 0.5833, 0.6023, 0.5817, 0.6027, 0.5804, 0.6091, 0.5833, 0.6091, 0.5833, 0.6106, 0.5764, 0.612, 0.5768, 0.609, 0.5832, 0.609, 0.5832, 0.6027, 0.5804, 0.6034, 0.5792, 0.6091, 0.5833, 0.6091, 0.5833, 0.6156, 0.5861, 0.6149, 0.5873, 0.6091, 0.5832, 0.6091, 0.5832, 0.6132, 0.5775, 0.6142, 0.5784, 0.6091, 0.5832, 0.609, 0.5832, 0.6051, 0.589, 0.6041, 0.5881, 0.6091, 0.5833, 0.6091, 0.5833, 0.6837, 0.907, 0.6761, 0.9339, 0.6582, 0.9069, 0.6722, 0.8954, 0.503, 0.898, 0.5067, 0.8702, 0.5219, 0.8642, 0.5302, 0.8803, 0.565, 0.7303, 0.582, 0.7081, 0.5886, 0.7399, 0.5713, 0.7454, 0.5067, 0.7899, 0.503, 0.7621, 0.5302, 0.7799, 0.5219, 0.796, 0.6761, 0.7262, 0.6837, 0.7532, 0.6722, 0.7647, 0.6582, 0.7533, 0.6761, 0.9339, 0.6483, 0.9304, 0.6421, 0.9153, 0.6582, 0.9069, 0.5067, 0.8702, 0.4849, 0.8527, 0.5168, 0.8468, 0.5219, 0.8642, 0.582, 0.7081, 0.6066, 0.7217, 0.6067, 0.738, 0.5886, 0.7399, 0.7157, 0.8301, 0.7295, 0.8545, 0.6976, 0.8481, 0.6994, 0.8301, 0.7295, 0.8545, 0.7074, 0.8717, 0.6923, 0.8655, 0.6976, 0.8481, 0.565, 0.9298, 0.5371, 0.9329, 0.5554, 0.9061, 0.5713, 0.9148, 0.503, 0.7621, 0.5299, 0.7543, 0.5415, 0.7657, 0.5302, 0.7799, 0.6837, 0.7532, 0.7107, 0.7606, 0.6838, 0.7787, 0.6722, 0.7647, 0.7295, 0.8057, 0.7157, 0.8301, 0.6994, 0.8301, 0.6976, 0.812, 0.6483, 0.9304, 0.6309, 0.9524, 0.6247, 0.9205, 0.6421, 0.9153, 0.4849, 0.8527, 0.499, 0.8285, 0.5153, 0.8287, 0.5168, 0.8468, 0.6066, 0.7217, 0.6309, 0.7078, 0.6247, 0.7397, 0.6067, 0.738, 0.7074, 0.8717, 0.7107, 0.8996, 0.6838, 0.8814, 0.6923, 0.8655, 0.5371, 0.9329, 0.5299, 0.9059, 0.5415, 0.8944, 0.5554, 0.9061, 0.5299, 0.7543, 0.5371, 0.7272, 0.5554, 0.7541, 0.5415, 0.7657, 0.7107, 0.7606, 0.7074, 0.7884, 0.6923, 0.7947, 0.6838, 0.7787, 0.6309, 0.9524, 0.6066, 0.9385, 0.6067, 0.9221, 0.6247, 0.9205, 0.499, 0.8285, 0.4856, 0.8039, 0.5174, 0.8107, 0.5153, 0.8287, 0.7107, 0.8996, 0.6837, 0.907, 0.6722, 0.8954, 0.6838, 0.8814, 0.5299, 0.9059, 0.503, 0.898, 0.5302, 0.8803, 0.5415, 0.8944, 0.5371, 0.7272, 0.565, 0.7303, 0.5713, 0.7454, 0.5554, 0.7541, 0.7074, 0.7884, 0.7295, 0.8057, 0.6976, 0.812, 0.6923, 0.7947, 0.6066, 0.9385, 0.582, 0.952, 0.5886, 0.9202, 0.6067, 0.9221, 0.4856, 0.8039, 0.5079, 0.7869, 0.5229, 0.7934, 0.5174, 0.8107, 0.6483, 0.7297, 0.6761, 0.7262, 0.6582, 0.7533, 0.6421, 0.7448, 0.5805, 0.7054, 0.5643, 0.6826, 0.5708, 0.6681, 0.588, 0.6738, 0.7185, 0.5862, 0.7317, 0.6111, 0.6998, 0.6039, 0.7021, 0.5858, 0.5847, 0.4573, 0.6098, 0.4714, 0.6098, 0.4882, 0.5912, 0.49, 0.5051, 0.6525, 0.5082, 0.6251, 0.5232, 0.6188, 0.5317, 0.6348, 0.6844, 0.6629, 0.676, 0.69, 0.6585, 0.6622, 0.673, 0.651, 0.6813, 0.4766, 0.6889, 0.5044, 0.677, 0.5162, 0.6626, 0.5043, 0.5071, 0.5408, 0.5034, 0.5124, 0.5311, 0.5306, 0.5226, 0.547, 0.4849, 0.5586, 0.5071, 0.5408, 0.5226, 0.547, 0.5174, 0.5647, 0.6055, 0.6927, 0.5805, 0.7054, 0.588, 0.6738, 0.6061, 0.6763, 0.7355, 0.5588, 0.7212, 0.5838, 0.7044, 0.5837, 0.7027, 0.5651, 0.567, 0.48, 0.5847, 0.4573, 0.5912, 0.49, 0.5734, 0.4954, 0.5316, 0.6596, 0.5051, 0.6525, 0.5317, 0.6348, 0.5429, 0.6489, 0.7118, 0.656, 0.6844, 0.6629, 0.673, 0.651, 0.685, 0.6371, 0.6526, 0.48, 0.6813, 0.4766, 0.6626, 0.5043, 0.6462, 0.4955, 0.4992, 0.5833, 0.4849, 0.5586, 0.5174, 0.5647, 0.5157, 0.5831, 0.6297, 0.7075, 0.6055, 0.6927, 0.6061, 0.6763, 0.6244, 0.6751, 0.713, 0.5409, 0.7355, 0.5588, 0.7027, 0.5651, 0.6974, 0.5472, 0.5384, 0.4767, 0.567, 0.48, 0.5734, 0.4954, 0.5571, 0.5043, 0.538, 0.6849, 0.5316, 0.6596, 0.5429, 0.6489, 0.5552, 0.6594, 0.7091, 0.6279, 0.7118, 0.656, 0.685, 0.6371, 0.6941, 0.6212, 0.6349, 0.4573, 0.6526, 0.48, 0.6462, 0.4955, 0.6283, 0.49, 0.4857, 0.6081, 0.4992, 0.5833, 0.5157, 0.5831, 0.5177, 0.6013, 0.648, 0.6858, 0.6297, 0.7075, 0.6244, 0.6751, 0.6421, 0.6703, 0.7166, 0.5123, 0.713, 0.5409, 0.6974, 0.5472, 0.6887, 0.5307, 0.5309, 0.5044, 0.5384, 0.4767, 0.5571, 0.5043, 0.5428, 0.5161, 0.5643, 0.6826, 0.538, 0.6849, 0.5552, 0.6594, 0.5708, 0.6681, 0.7317, 0.6111, 0.7091, 0.6279, 0.6941, 0.6212, 0.6998, 0.6039, 0.6098, 0.4714, 0.6349, 0.4573, 0.6283, 0.49, 0.6098, 0.4882, 0.5082, 0.6251, 0.4857, 0.6081, 0.5177, 0.6013, 0.5232, 0.6188, 0.676, 0.69, 0.648, 0.6858, 0.6421, 0.6703, 0.6585, 0.6622, 0.6889, 0.5044, 0.7166, 0.5123, 0.6887, 0.5307, 0.677, 0.5162, 0.5034, 0.5124, 0.5309, 0.5044, 0.5428, 0.5161, 0.5311, 0.5306, 0.7021, 0.5858, 0.6998, 0.6039, 0.6229, 0.5864, 0.6232, 0.5837, 0.6061, 0.6763, 0.588, 0.6738, 0.606, 0.5971, 0.6088, 0.5974, 0.7385, 0.7812, 0.7385, 0.8043, 0.7358, 0.8043, 0.7358, 0.7812, 0.5157, 0.5831, 0.5174, 0.5647, 0.5955, 0.5803, 0.5953, 0.583, 0.7588, 0.5547, 0.7358, 0.5547, 0.7358, 0.4763, 0.7588, 0.4763, 0.9826, 0.7931, 0.9826, 0.8162, 0.904, 0.8162, 0.904, 0.7931, 0.8613, 0.8412, 0.7771, 0.8412, 0.7771, 0.8164, 0.8613, 0.8164, 0.8306, 0.5359, 0.8306, 0.4573, 0.8537, 0.4573, 0.8537, 0.5359, 0.6098, 0.4882, 0.6283, 0.49, 0.6122, 0.5694, 0.6095, 0.5691, 0.8306, 0.7415, 0.8306, 0.6628, 0.8537, 0.6628, 0.8537, 0.7415, 0.4931, 0.9757, 0.4931, 0.9526, 0.5717, 0.9526, 0.5717, 0.9757, 0.6986, 0.9526, 0.7772, 0.9526, 0.7772, 0.9757, 0.6986, 0.9757, 0.7588, 0.7597, 0.7358, 0.7597, 0.7358, 0.6813, 0.7588, 0.6813, 0.5717, 0.9757, 0.5699, 0.9938, 0.4928, 0.9784, 0.4931, 0.9757, 0.7588, 0.7597, 0.7588, 0.6813, 0.7768, 0.6831, 0.7615, 0.76, 0.7791, 0.8605, 0.7771, 0.8412, 0.8613, 0.8412, 0.8616, 0.8434, 0.7358, 0.4573, 0.7588, 0.4573, 0.7588, 0.46, 0.7358, 0.46, 0.7358, 0.46, 0.7588, 0.46, 0.7588, 0.4627, 0.7358, 0.4627, 0.7358, 0.4627, 0.7588, 0.4627, 0.7588, 0.4654, 0.7358, 0.4654, 0.7358, 0.4654, 0.7588, 0.4654, 0.7588, 0.4681, 0.7358, 0.4681, 0.7358, 0.4681, 0.7588, 0.4681, 0.7588, 0.4709, 0.7358, 0.4709, 0.7358, 0.4709, 0.7588, 0.4709, 0.7588, 0.4736, 0.7358, 0.4736, 0.7358, 0.4736, 0.7588, 0.4736, 0.7588, 0.4763, 0.7358, 0.4763, 0.8817, 0.8164, 0.8817, 0.8412, 0.8788, 0.8412, 0.8788, 0.8164, 0.8788, 0.8164, 0.8788, 0.8412, 0.8759, 0.8412, 0.8759, 0.8164, 0.8759, 0.8164, 0.8759, 0.8412, 0.873, 0.8412, 0.873, 0.8164, 0.873, 0.8164, 0.873, 0.8412, 0.8701, 0.8412, 0.8701, 0.8164, 0.8701, 0.8164, 0.8701, 0.8412, 0.8671, 0.8412, 0.8671, 0.8164, 0.8671, 0.8164, 0.8671, 0.8412, 0.8642, 0.8412, 0.8642, 0.8164, 0.8642, 0.8164, 0.8642, 0.8412, 0.8613, 0.8412, 0.8613, 0.8164, 0.8039, 0.7372, 0.8269, 0.7372, 0.8269, 0.7399, 0.8039, 0.7399, 0.8039, 0.7399, 0.8269, 0.7399, 0.8269, 0.7426, 0.8039, 0.7426, 0.8039, 0.7426, 0.8269, 0.7426, 0.8269, 0.7453, 0.8039, 0.7453, 0.8039, 0.7453, 0.8269, 0.7453, 0.8269, 0.748, 0.8039, 0.748, 0.8039, 0.748, 0.8269, 0.748, 0.8269, 0.7508, 0.8039, 0.7508, 0.8039, 0.7508, 0.8269, 0.7508, 0.8269, 0.7535, 0.8039, 0.7535, 0.8039, 0.7535, 0.8269, 0.7535, 0.8269, 0.7562, 0.8039, 0.7562, 0.4931, 0.9526, 0.4931, 0.9757, 0.4903, 0.9757, 0.4903, 0.9526, 0.4903, 0.9526, 0.4903, 0.9757, 0.4876, 0.9757, 0.4876, 0.9526, 0.4876, 0.9526, 0.4876, 0.9757, 0.4849, 0.9757, 0.4849, 0.9526, 0.7467, 0.7812, 0.7467, 0.8043, 0.744, 0.8043, 0.744, 0.7812, 0.744, 0.7812, 0.744, 0.8043, 0.7412, 0.8043, 0.7412, 0.7812, 0.7412, 0.7812, 0.7412, 0.8043, 0.7385, 0.8043, 0.7385, 0.7812, 0.904, 0.7931, 0.904, 0.8162, 0.8859, 0.8162, 0.8859, 0.7931, 0.8859, 0.7931, 0.8859, 0.8162, 0.8678, 0.8162, 0.8678, 0.7931, 0.8678, 0.7931, 0.8678, 0.8162, 0.8496, 0.8162, 0.8496, 0.7931, 0.8496, 0.7931, 0.8496, 0.8162, 0.8315, 0.8162, 0.8315, 0.7931, 0.8315, 0.7931, 0.8315, 0.8162, 0.8134, 0.8162, 0.8134, 0.7931, 0.8134, 0.7931, 0.8134, 0.8162, 0.7952, 0.8162, 0.7952, 0.7931, 0.7952, 0.7931, 0.7952, 0.8162, 0.7771, 0.8162, 0.7771, 0.7931, 0.7588, 0.6813, 0.7358, 0.6813, 0.7358, 0.6632, 0.7588, 0.6632, 0.7588, 0.6632, 0.7358, 0.6632, 0.7358, 0.6451, 0.7588, 0.6451, 0.7588, 0.6451, 0.7358, 0.6451, 0.7358, 0.627, 0.7588, 0.627, 0.7588, 0.627, 0.7358, 0.627, 0.7358, 0.609, 0.7588, 0.609, 0.7588, 0.609, 0.7358, 0.609, 0.7358, 0.5909, 0.7588, 0.5909, 0.7588, 0.5909, 0.7358, 0.5909, 0.7358, 0.5728, 0.7588, 0.5728, 0.7588, 0.5728, 0.7358, 0.5728, 0.7358, 0.5547, 0.7588, 0.5547, 0.5717, 0.9757, 0.5717, 0.9526, 0.5898, 0.9526, 0.5898, 0.9757, 0.5898, 0.9757, 0.5898, 0.9526, 0.6079, 0.9526, 0.6079, 0.9757, 0.6079, 0.9757, 0.6079, 0.9526, 0.6261, 0.9526, 0.6261, 0.9757, 0.6261, 0.9757, 0.6261, 0.9526, 0.6442, 0.9526, 0.6442, 0.9757, 0.6442, 0.9757, 0.6442, 0.9526, 0.6623, 0.9526, 0.6623, 0.9757, 0.6623, 0.9757, 0.6623, 0.9526, 0.6805, 0.9526, 0.6805, 0.9757, 0.6805, 0.9757, 0.6805, 0.9526, 0.6986, 0.9526, 0.6986, 0.9757, 0.8306, 0.5359, 0.8537, 0.5359, 0.8537, 0.554, 0.8306, 0.554, 0.8306, 0.554, 0.8537, 0.554, 0.8537, 0.5722, 0.8306, 0.5722, 0.8306, 0.5722, 0.8537, 0.5722, 0.8537, 0.5903, 0.8306, 0.5903, 0.8306, 0.5903, 0.8537, 0.5903, 0.8537, 0.6084, 0.8306, 0.6084, 0.8306, 0.6084, 0.8537, 0.6084, 0.8537, 0.6266, 0.8306, 0.6266, 0.8306, 0.6266, 0.8537, 0.6266, 0.8537, 0.6447, 0.8306, 0.6447, 0.8306, 0.6447, 0.8537, 0.6447, 0.8537, 0.6628, 0.8306, 0.6628, 0.5886, 0.9202, 0.582, 0.952, 0.565, 0.9298, 0.5713, 0.9148, 0.854, 0.4573, 0.8721, 0.4573, 0.8644, 0.5355, 0.8617, 0.5355, 0.6247, 0.7397, 0.6309, 0.7078, 0.6483, 0.7297, 0.6421, 0.7448, 0.606, 0.5971, 0.6033, 0.5962, 0.6063, 0.5897, 0.6076, 0.5901, 0.6232, 0.5837, 0.6229, 0.5864, 0.616, 0.5848, 0.6162, 0.5834, 0.6067, 0.5693, 0.6095, 0.5691, 0.6093, 0.5762, 0.6079, 0.5763, 0.5978, 0.5906, 0.5964, 0.5883, 0.6026, 0.5857, 0.6032, 0.5869, 0.6188, 0.5935, 0.6167, 0.5952, 0.6129, 0.5892, 0.614, 0.5883, 0.6173, 0.5717, 0.6194, 0.5735, 0.6142, 0.5784, 0.6132, 0.5775, 0.5963, 0.5776, 0.5976, 0.5752, 0.6034, 0.5792, 0.6027, 0.5804, 0.5955, 0.5803, 0.5963, 0.5776, 0.6027, 0.5804, 0.6023, 0.5817, 0.6088, 0.5974, 0.606, 0.5971, 0.6076, 0.5901, 0.609, 0.5903, 0.623, 0.5809, 0.6232, 0.5837, 0.6162, 0.5834, 0.6161, 0.582, 0.604, 0.5701, 0.6067, 0.5693, 0.6079, 0.5763, 0.6066, 0.5767, 0.5996, 0.5926, 0.5978, 0.5906, 0.6032, 0.5869, 0.604, 0.588, 0.6206, 0.5914, 0.6188, 0.5935, 0.614, 0.5883, 0.6149, 0.5873, 0.6149, 0.5703, 0.6173, 0.5717, 0.6132, 0.5775, 0.612, 0.5768, 0.5953, 0.583, 0.5955, 0.5803, 0.6023, 0.5817, 0.6021, 0.5831, 0.6115, 0.5972, 0.6088, 0.5974, 0.609, 0.5903, 0.6104, 0.5902, 0.6223, 0.5782, 0.623, 0.5809, 0.6161, 0.582, 0.6157, 0.5807, 0.6015, 0.5714, 0.604, 0.5701, 0.6066, 0.5767, 0.6053, 0.5773, 0.6017, 0.5943, 0.5997, 0.5926, 0.6041, 0.5881, 0.6051, 0.589, 0.622, 0.589, 0.6206, 0.5914, 0.6149, 0.5873, 0.6156, 0.5861, 0.6122, 0.5694, 0.6149, 0.5703, 0.612, 0.5768, 0.6106, 0.5764, 0.5956, 0.5857, 0.5953, 0.583, 0.6021, 0.5831, 0.6022, 0.5844, 0.6142, 0.5964, 0.6115, 0.5972, 0.6104, 0.5902, 0.6117, 0.5898, 0.6211, 0.5757, 0.6223, 0.5782, 0.6157, 0.5807, 0.6151, 0.5794, 0.5994, 0.5731, 0.6015, 0.5714, 0.6053, 0.5773, 0.6043, 0.5782, 0.6033, 0.5962, 0.6017, 0.5943, 0.6051, 0.589, 0.6063, 0.5897, 0.6229, 0.5864, 0.622, 0.589, 0.6156, 0.5861, 0.616, 0.5848, 0.6095, 0.5691, 0.6122, 0.5694, 0.6106, 0.5764, 0.6093, 0.5762, 0.5964, 0.5883, 0.5956, 0.5857, 0.6022, 0.5844, 0.6026, 0.5857, 0.6167, 0.5952, 0.6142, 0.5964, 0.6117, 0.5898, 0.6129, 0.5892, 0.6194, 0.5735, 0.6211, 0.5757, 0.6151, 0.5794, 0.6142, 0.5784, 0.5976, 0.5752, 0.5994, 0.5731, 0.6043, 0.5782, 0.6034, 0.5792, 0.7605, 0.7861, 0.7608, 0.7874, 0.7539, 0.7881, 0.7545, 0.795, 0.7532, 0.795, 0.7539, 0.7881, 0.747, 0.7874, 0.7472, 0.7861, 0.7539, 0.7881, 0.7559, 0.7814, 0.7571, 0.782, 0.7539, 0.7881, 0.7592, 0.7925, 0.7583, 0.7934, 0.7539, 0.7881, 0.7485, 0.7925, 0.7477, 0.7913, 0.7539, 0.7881, 0.7506, 0.782, 0.7518, 0.7814, 0.7539, 0.7881, 0.7608, 0.7874, 0.7608, 0.7888, 0.7539, 0.7881, 0.7532, 0.795, 0.7518, 0.7947, 0.7539, 0.7881, 0.7472, 0.7861, 0.7477, 0.7848, 0.7539, 0.7881, 0.7571, 0.782, 0.7583, 0.7827, 0.7539, 0.7881, 0.7583, 0.7934, 0.7571, 0.7942, 0.7539, 0.7881, 0.7477, 0.7913, 0.7472, 0.7901, 0.7539, 0.7881, 0.7518, 0.7814, 0.7532, 0.7812, 0.7539, 0.7881, 0.7608, 0.7888, 0.7605, 0.7901, 0.7539, 0.7881, 0.7518, 0.7947, 0.7506, 0.7942, 0.7539, 0.7881, 0.7477, 0.7848, 0.7485, 0.7837, 0.7539, 0.7881, 0.7583, 0.7827, 0.7592, 0.7837, 0.7539, 0.7881, 0.7571, 0.7942, 0.7559, 0.7947, 0.7539, 0.7881, 0.7472, 0.7901, 0.747, 0.7888, 0.7539, 0.7881, 0.7532, 0.7812, 0.7545, 0.7812, 0.7539, 0.7881, 0.7605, 0.7901, 0.76, 0.7913, 0.7539, 0.7881, 0.7506, 0.7942, 0.7495, 0.7934, 0.7539, 0.7881, 0.7485, 0.7837, 0.7495, 0.7827, 0.7539, 0.7881, 0.7592, 0.7837, 0.76, 0.7848, 0.7539, 0.7881, 0.76, 0.7848, 0.7605, 0.7861, 0.7539, 0.7881, 0.7559, 0.7947, 0.7545, 0.795, 0.7539, 0.7881, 0.747, 0.7888, 0.747, 0.7874, 0.7539, 0.7881, 0.7545, 0.7812, 0.7559, 0.7814, 0.7539, 0.7881, 0.76, 0.7913, 0.7592, 0.7925, 0.7539, 0.7881, 0.7495, 0.7934, 0.7485, 0.7925, 0.7539, 0.7881, 0.7495, 0.7827, 0.7506, 0.782, 0.7539, 0.7881, 0.7667, 0.7616, 0.7691, 0.7629, 0.765, 0.7693, 0.7635, 0.7687, 0.8657, 0.8477, 0.8644, 0.8469, 0.8669, 0.8439, 0.8675, 0.8444, 0.8636, 0.836, 0.8646, 0.8352, 0.8666, 0.8379, 0.8662, 0.8384, 0.8707, 0.8483, 0.8695, 0.8485, 0.8694, 0.8451, 0.8701, 0.8451, 0.8613, 0.8412, 0.8616, 0.8396, 0.8656, 0.8405, 0.8656, 0.8413, 0.7436, 0.7653, 0.7458, 0.7634, 0.7504, 0.7701, 0.7491, 0.771, 0.7691, 0.7629, 0.7713, 0.7646, 0.7664, 0.77, 0.765, 0.7693, 0.8644, 0.8469, 0.8633, 0.846, 0.8664, 0.8434, 0.8669, 0.8439, 0.8646, 0.8352, 0.8657, 0.8345, 0.8671, 0.8375, 0.8666, 0.8379, 0.7561, 0.7598, 0.7588, 0.7597, 0.7585, 0.7679, 0.7568, 0.768, 0.7588, 0.7597, 0.7615, 0.76, 0.7602, 0.768, 0.7585, 0.7679, 0.8695, 0.8485, 0.8682, 0.8484, 0.8688, 0.8449, 0.8694, 0.8451, 0.8616, 0.8396, 0.8621, 0.8383, 0.8657, 0.8398, 0.8656, 0.8405, 0.7458, 0.7634, 0.7482, 0.762, 0.7519, 0.7693, 0.7504, 0.7701, 0.7534, 0.7602, 0.7561, 0.7598, 0.7568, 0.768, 0.7551, 0.7682, 0.8739, 0.8466, 0.8729, 0.8474, 0.8712, 0.8448, 0.8717, 0.8446, 0.8633, 0.846, 0.8624, 0.8448, 0.866, 0.8428, 0.8664, 0.8434, 0.8657, 0.8345, 0.8668, 0.8341, 0.8675, 0.8372, 0.8671, 0.8375, 0.7615, 0.76, 0.7642, 0.7606, 0.7618, 0.7683, 0.7602, 0.768, 0.8682, 0.8484, 0.8669, 0.8482, 0.8681, 0.8447, 0.8688, 0.8449, 0.8621, 0.8383, 0.8628, 0.8371, 0.8659, 0.8391, 0.8657, 0.8398, 0.7482, 0.762, 0.7508, 0.7609, 0.7534, 0.7687, 0.7519, 0.7693, 0.8729, 0.8474, 0.8719, 0.848, 0.8707, 0.845, 0.8712, 0.8448, 0.8624, 0.8448, 0.8616, 0.8434, 0.8658, 0.842, 0.866, 0.8428, 0.8617, 0.5355, 0.8644, 0.5355, 0.8637, 0.5424, 0.8624, 0.5424, 0.7642, 0.7606, 0.7667, 0.7616, 0.7635, 0.7687, 0.7618, 0.7683, 0.8669, 0.8482, 0.8657, 0.8477, 0.8675, 0.8444, 0.8681, 0.8447, 0.8628, 0.8371, 0.8636, 0.836, 0.8662, 0.8384, 0.8659, 0.8391, 0.7508, 0.7609, 0.7534, 0.7602, 0.7551, 0.7682, 0.7534, 0.7687, 0.8719, 0.848, 0.8707, 0.8483, 0.8701, 0.8451, 0.8707, 0.845, 0.8616, 0.8434, 0.8613, 0.8412, 0.8656, 0.8413, 0.8658, 0.842, 0.7416, 0.7676, 0.7436, 0.7653, 0.7491, 0.771, 0.7479, 0.772, 0.7514, 0.7779, 0.7523, 0.7769, 0.7579, 0.7809, 0.8681, 0.8413, 0.868, 0.841, 0.87, 0.8409, 0.8705, 0.8428, 0.8702, 0.8428, 0.87, 0.8409, 0.7553, 0.7751, 0.7564, 0.7748, 0.7579, 0.7809, 0.8682, 0.8399, 0.8684, 0.8396, 0.87, 0.8409, 0.8692, 0.8426, 0.8689, 0.8424, 0.87, 0.8409, 0.7606, 0.7751, 0.7617, 0.7755, 0.7579, 0.7809, 0.8624, 0.5491, 0.8637, 0.5491, 0.863, 0.556, 0.8682, 0.8417, 0.8681, 0.8413, 0.87, 0.8409, 0.8709, 0.8427, 0.8705, 0.8428, 0.87, 0.8409, 0.7543, 0.7756, 0.7553, 0.7751, 0.7579, 0.7809, 0.8681, 0.8403, 0.8682, 0.8399, 0.87, 0.8409, 0.8695, 0.8427, 0.8692, 0.8426, 0.87, 0.8409, 0.7595, 0.7748, 0.7606, 0.7751, 0.7579, 0.7809, 0.8689, 0.839, 0.8693, 0.8388, 0.87, 0.8409, 0.8684, 0.842, 0.8682, 0.8417, 0.87, 0.8409, 0.8713, 0.8426, 0.8709, 0.8427, 0.87, 0.8409, 0.7564, 0.7748, 0.7574, 0.7747, 0.7579, 0.7809, 0.7533, 0.7762, 0.7543, 0.7756, 0.7579, 0.7809, 0.868, 0.8406, 0.8681, 0.8403, 0.87, 0.8409, 0.8698, 0.8428, 0.8695, 0.8427, 0.87, 0.8409, 0.7585, 0.7747, 0.7595, 0.7748, 0.7579, 0.7809, 0.7574, 0.7747, 0.7585, 0.7747, 0.7579, 0.7809, 0.8686, 0.8393, 0.8689, 0.839, 0.87, 0.8409, 0.8686, 0.8422, 0.8684, 0.842, 0.87, 0.8409, 0.7628, 0.7761, 0.764, 0.7769, 0.7579, 0.7809, 0.7523, 0.7769, 0.7533, 0.7762, 0.7579, 0.7809, 0.868, 0.841, 0.868, 0.8406, 0.87, 0.8409, 0.8702, 0.8428, 0.8698, 0.8428, 0.87, 0.8409, 0.8684, 0.8396, 0.8686, 0.8393, 0.87, 0.8409, 0.8689, 0.8424, 0.8686, 0.8422, 0.87, 0.8409, 0.7617, 0.7755, 0.7628, 0.7761, 0.7579, 0.7809])
me_cube_001.materials.append(mat_material_001)
me_cube_001.use_remesh_preserve_volume = False
me_cube_001.use_remesh_preserve_attributes = False
me_cube_001.use_mirror_vertex_groups = False
me_cube_001.update()

# ---- objects
ob_cube_002 = bpy.data.objects.new('Cube.002', me_cube)
ob_cube_001 = bpy.data.objects.new('Cube.001', me_cube_002)
ob_cube = bpy.data.objects.new('Cube', me_cube_001)

# ---- transforms, parenting, visibility, modifiers, constraints
ob_cube_002.location = (-1.333, 0.02289, 1.265)
ob_cube_002.lineart.crease_threshold = 0.0
ob_cube_001.location = (0.4194, -2.112, 0.3743)
ob_cube_001.rotation_euler = (-0.1172, -0.0, 0.0)
ob_cube_001.lineart.crease_threshold = 0.0
ob_cube.location = (0.0, 0.0, 1.382)
ob_cube.rotation_euler = (1.893, -0.0, 0.0)
ob_cube.lineart.crease_threshold = 0.0

# ---- collection membership
col_collection_1.objects.link(ob_cube_002)
col_collection_1.objects.link(ob_cube_001)
col_collection_1.objects.link(ob_cube)

# ---- scene / render settings (as saved in the file)
scene.frame_start = 1; scene.frame_end = 53; scene.frame_set(18)
scene.render.engine = 'BLENDER_EEVEE_NEXT'
scene.render.resolution_percentage = 50
scene.render.dither_intensity = 0.0
scene.cycles.use_denoising = False
scene.cycles.samples = 128
scene.cycles.sampling_pattern = 'TABULATED_SOBOL'
scene.cycles.use_adaptive_sampling = False
scene.cycles.use_light_tree = False
scene.cycles.blur_glossy = 0.0
scene.cycles.sample_clamp_indirect = 0.0
scene.view_settings.view_transform = 'Standard'
bpy.context.view_layer.update()

# ---- added for rendering (the .blend has no active camera and no usable light): camera, sun
cam_auto = bpy.data.cameras.new('AutoCamera')
cam_auto.lens = 50.0
cam_auto.sensor_width = 36.0
cam_auto.clip_end = 1000.0
ob_auto_camera = bpy.data.objects.new('AutoCamera', cam_auto)
scene.collection.objects.link(ob_auto_camera)
ob_auto_camera.location = (12.9573, -19.4552, 12.326)
ob_auto_camera.rotation_euler = (1.09748, -7.21219e-08, 0.694738)
scene.camera = ob_auto_camera
light_auto_sun = bpy.data.lights.new('AutoSun', 'SUN')
light_auto_sun.energy = 3.0
light_auto_sun.angle = 0.0523599
ob_auto_sun = bpy.data.objects.new('AutoSun', light_auto_sun)
scene.collection.objects.link(ob_auto_sun)
ob_auto_sun.rotation_euler = (0.872665, 0.174533, 0.523599)
bpy.context.view_layer.update()
